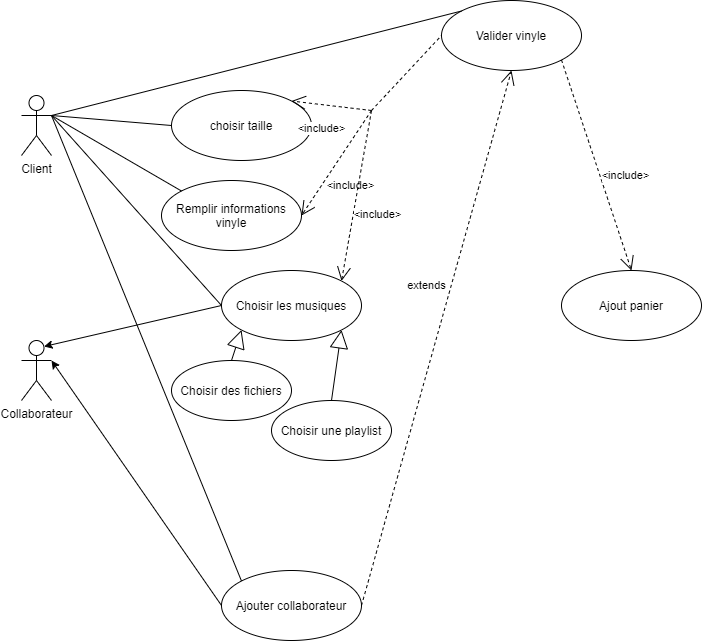

The diagram above was exported from draw.io. Its source (the exported page's mxGraphModel, read from the mxfile embedded in the PNG):
<mxGraphModel dx="1583" dy="627" grid="1" gridSize="10" guides="1" tooltips="1" connect="1" arrows="1" fold="1" page="1" pageScale="1" pageWidth="827" pageHeight="1169" math="0" shadow="0">
  <root>
    <mxCell id="0" />
    <mxCell id="1" parent="0" />
    <mxCell id="jTiFRUwoRtiFpeoOBrdB-14" value="Client" style="shape=umlActor;verticalLabelPosition=bottom;labelBackgroundColor=#ffffff;verticalAlign=top;html=1;" parent="1" vertex="1">
      <mxGeometry x="50" y="355" width="30" height="60" as="geometry" />
    </mxCell>
    <mxCell id="jTiFRUwoRtiFpeoOBrdB-15" value="Collaborateur" style="shape=umlActor;verticalLabelPosition=bottom;labelBackgroundColor=#ffffff;verticalAlign=top;html=1;" parent="1" vertex="1">
      <mxGeometry x="50" y="600" width="30" height="60" as="geometry" />
    </mxCell>
    <mxCell id="jTiFRUwoRtiFpeoOBrdB-16" value="choisir taille" style="ellipse;whiteSpace=wrap;html=1;" parent="1" vertex="1">
      <mxGeometry x="200" y="350" width="140" height="70" as="geometry" />
    </mxCell>
    <mxCell id="jTiFRUwoRtiFpeoOBrdB-17" value="Ajouter collaborateur" style="ellipse;whiteSpace=wrap;html=1;" parent="1" vertex="1">
      <mxGeometry x="250" y="830" width="140" height="70" as="geometry" />
    </mxCell>
    <mxCell id="jTiFRUwoRtiFpeoOBrdB-18" value="Remplir informations vinyle" style="ellipse;whiteSpace=wrap;html=1;" parent="1" vertex="1">
      <mxGeometry x="190" y="440" width="140" height="70" as="geometry" />
    </mxCell>
    <mxCell id="jTiFRUwoRtiFpeoOBrdB-19" value="Choisir les musiques" style="ellipse;whiteSpace=wrap;html=1;" parent="1" vertex="1">
      <mxGeometry x="250" y="530" width="140" height="70" as="geometry" />
    </mxCell>
    <mxCell id="jTiFRUwoRtiFpeoOBrdB-20" value="Valider vinyle" style="ellipse;whiteSpace=wrap;html=1;" parent="1" vertex="1">
      <mxGeometry x="470" y="260" width="140" height="70" as="geometry" />
    </mxCell>
    <mxCell id="jTiFRUwoRtiFpeoOBrdB-21" value="Ajout panier" style="ellipse;whiteSpace=wrap;html=1;" parent="1" vertex="1">
      <mxGeometry x="590" y="530" width="140" height="70" as="geometry" />
    </mxCell>
    <mxCell id="jTiFRUwoRtiFpeoOBrdB-34" value="" style="endArrow=classic;html=1;entryX=1;entryY=0.3333333333333333;entryDx=0;entryDy=0;entryPerimeter=0;exitX=0;exitY=0.5;exitDx=0;exitDy=0;" parent="1" source="jTiFRUwoRtiFpeoOBrdB-17" target="jTiFRUwoRtiFpeoOBrdB-15" edge="1">
      <mxGeometry width="50" height="50" relative="1" as="geometry">
        <mxPoint x="110" y="640" as="sourcePoint" />
        <mxPoint x="80" y="605" as="targetPoint" />
      </mxGeometry>
    </mxCell>
    <mxCell id="jTiFRUwoRtiFpeoOBrdB-36" value="" style="endArrow=none;html=1;entryX=0;entryY=0.5;entryDx=0;entryDy=0;exitX=1;exitY=0.3333333333333333;exitDx=0;exitDy=0;exitPerimeter=0;" parent="1" source="jTiFRUwoRtiFpeoOBrdB-14" target="jTiFRUwoRtiFpeoOBrdB-19" edge="1">
      <mxGeometry width="50" height="50" relative="1" as="geometry">
        <mxPoint x="90" y="635" as="sourcePoint" />
        <mxPoint x="80" y="705" as="targetPoint" />
      </mxGeometry>
    </mxCell>
    <mxCell id="jTiFRUwoRtiFpeoOBrdB-39" value="" style="endArrow=none;html=1;entryX=0;entryY=0.5;entryDx=0;entryDy=0;exitX=1;exitY=0.3333333333333333;exitDx=0;exitDy=0;exitPerimeter=0;" parent="1" source="jTiFRUwoRtiFpeoOBrdB-14" target="jTiFRUwoRtiFpeoOBrdB-16" edge="1">
      <mxGeometry width="50" height="50" relative="1" as="geometry">
        <mxPoint x="80" y="385" as="sourcePoint" />
        <mxPoint x="180" y="355" as="targetPoint" />
        <Array as="points" />
      </mxGeometry>
    </mxCell>
    <mxCell id="jTiFRUwoRtiFpeoOBrdB-42" value="Choisir des fichiers" style="ellipse;whiteSpace=wrap;html=1;" parent="1" vertex="1">
      <mxGeometry x="200" y="620" width="120" height="60" as="geometry" />
    </mxCell>
    <mxCell id="jTiFRUwoRtiFpeoOBrdB-44" value="Choisir une playlist" style="ellipse;whiteSpace=wrap;html=1;" parent="1" vertex="1">
      <mxGeometry x="300" y="660" width="120" height="60" as="geometry" />
    </mxCell>
    <mxCell id="VtkTW7Il2ixYqPTg3Kfa-2" value="" style="endArrow=block;endSize=16;endFill=0;html=1;entryX=0;entryY=1;entryDx=0;entryDy=0;exitX=0.5;exitY=0;exitDx=0;exitDy=0;" edge="1" parent="1" source="jTiFRUwoRtiFpeoOBrdB-42" target="jTiFRUwoRtiFpeoOBrdB-19">
      <mxGeometry width="160" relative="1" as="geometry">
        <mxPoint x="30" y="820" as="sourcePoint" />
        <mxPoint x="190" y="820" as="targetPoint" />
      </mxGeometry>
    </mxCell>
    <mxCell id="VtkTW7Il2ixYqPTg3Kfa-3" value="" style="endArrow=block;endSize=16;endFill=0;html=1;entryX=1;entryY=1;entryDx=0;entryDy=0;exitX=0.5;exitY=0;exitDx=0;exitDy=0;" edge="1" parent="1" source="jTiFRUwoRtiFpeoOBrdB-44" target="jTiFRUwoRtiFpeoOBrdB-19">
      <mxGeometry width="160" relative="1" as="geometry">
        <mxPoint x="260" y="735" as="sourcePoint" />
        <mxPoint x="330.5025253169417" y="669.7487373415292" as="targetPoint" />
      </mxGeometry>
    </mxCell>
    <mxCell id="VtkTW7Il2ixYqPTg3Kfa-5" value="" style="endArrow=none;html=1;entryX=0;entryY=0;entryDx=0;entryDy=0;exitX=1;exitY=0.3333333333333333;exitDx=0;exitDy=0;exitPerimeter=0;" edge="1" parent="1" source="jTiFRUwoRtiFpeoOBrdB-14" target="jTiFRUwoRtiFpeoOBrdB-17">
      <mxGeometry width="50" height="50" relative="1" as="geometry">
        <mxPoint x="90" y="390" as="sourcePoint" />
        <mxPoint x="210" y="395" as="targetPoint" />
        <Array as="points" />
      </mxGeometry>
    </mxCell>
    <mxCell id="VtkTW7Il2ixYqPTg3Kfa-6" value="" style="endArrow=none;html=1;entryX=0;entryY=0;entryDx=0;entryDy=0;exitX=1;exitY=0.3333333333333333;exitDx=0;exitDy=0;exitPerimeter=0;" edge="1" parent="1" source="jTiFRUwoRtiFpeoOBrdB-14" target="jTiFRUwoRtiFpeoOBrdB-18">
      <mxGeometry width="50" height="50" relative="1" as="geometry">
        <mxPoint x="90" y="385" as="sourcePoint" />
        <mxPoint x="210" y="395" as="targetPoint" />
        <Array as="points" />
      </mxGeometry>
    </mxCell>
    <mxCell id="VtkTW7Il2ixYqPTg3Kfa-7" value="&amp;lt;include&amp;gt;" style="endArrow=open;endSize=12;dashed=1;html=1;entryX=1;entryY=0;entryDx=0;entryDy=0;" edge="1" parent="1" target="jTiFRUwoRtiFpeoOBrdB-16">
      <mxGeometry x="0.1712" y="24" width="160" relative="1" as="geometry">
        <mxPoint x="400" y="370" as="sourcePoint" />
        <mxPoint x="500" y="390" as="targetPoint" />
        <mxPoint as="offset" />
      </mxGeometry>
    </mxCell>
    <mxCell id="VtkTW7Il2ixYqPTg3Kfa-8" value="" style="endArrow=none;dashed=1;html=1;entryX=0;entryY=0.5;entryDx=0;entryDy=0;" edge="1" parent="1" target="jTiFRUwoRtiFpeoOBrdB-20">
      <mxGeometry width="50" height="50" relative="1" as="geometry">
        <mxPoint x="400" y="370" as="sourcePoint" />
        <mxPoint x="500" y="290" as="targetPoint" />
      </mxGeometry>
    </mxCell>
    <mxCell id="VtkTW7Il2ixYqPTg3Kfa-9" value="&amp;lt;include&amp;gt;" style="endArrow=open;endSize=12;dashed=1;html=1;entryX=1;entryY=0.5;entryDx=0;entryDy=0;" edge="1" parent="1" target="jTiFRUwoRtiFpeoOBrdB-18">
      <mxGeometry x="0.1712" y="24" width="160" relative="1" as="geometry">
        <mxPoint x="400" y="370" as="sourcePoint" />
        <mxPoint x="329.4974746830583" y="370.25126265847086" as="targetPoint" />
        <mxPoint as="offset" />
      </mxGeometry>
    </mxCell>
    <mxCell id="VtkTW7Il2ixYqPTg3Kfa-10" value="&amp;lt;include&amp;gt;" style="endArrow=open;endSize=12;dashed=1;html=1;entryX=1;entryY=0;entryDx=0;entryDy=0;" edge="1" parent="1" target="jTiFRUwoRtiFpeoOBrdB-19">
      <mxGeometry x="0.1712" y="24" width="160" relative="1" as="geometry">
        <mxPoint x="400" y="370" as="sourcePoint" />
        <mxPoint x="339.4974746830583" y="380.25126265847086" as="targetPoint" />
        <mxPoint as="offset" />
      </mxGeometry>
    </mxCell>
    <mxCell id="VtkTW7Il2ixYqPTg3Kfa-11" value="" style="endArrow=classic;html=1;entryX=0.75;entryY=0.1;entryDx=0;entryDy=0;entryPerimeter=0;exitX=0;exitY=0.5;exitDx=0;exitDy=0;" edge="1" parent="1" source="jTiFRUwoRtiFpeoOBrdB-19" target="jTiFRUwoRtiFpeoOBrdB-15">
      <mxGeometry width="50" height="50" relative="1" as="geometry">
        <mxPoint x="160" y="665" as="sourcePoint" />
        <mxPoint x="90" y="630" as="targetPoint" />
      </mxGeometry>
    </mxCell>
    <mxCell id="VtkTW7Il2ixYqPTg3Kfa-12" value="extends" style="endArrow=open;endSize=12;dashed=1;html=1;entryX=0.5;entryY=1;entryDx=0;entryDy=0;exitX=1;exitY=0.5;exitDx=0;exitDy=0;" edge="1" parent="1" source="jTiFRUwoRtiFpeoOBrdB-17" target="jTiFRUwoRtiFpeoOBrdB-20">
      <mxGeometry x="0.1712" y="24" width="160" relative="1" as="geometry">
        <mxPoint x="410" y="380" as="sourcePoint" />
        <mxPoint x="379.4974746830583" y="550.2512626584709" as="targetPoint" />
        <mxPoint as="offset" />
      </mxGeometry>
    </mxCell>
    <mxCell id="VtkTW7Il2ixYqPTg3Kfa-13" value="&amp;lt;include&amp;gt;" style="endArrow=open;endSize=12;dashed=1;html=1;entryX=0.5;entryY=0;entryDx=0;entryDy=0;exitX=1;exitY=1;exitDx=0;exitDy=0;" edge="1" parent="1" source="jTiFRUwoRtiFpeoOBrdB-20" target="jTiFRUwoRtiFpeoOBrdB-21">
      <mxGeometry x="0.1712" y="24" width="160" relative="1" as="geometry">
        <mxPoint x="740.5" y="320" as="sourcePoint" />
        <mxPoint x="709.9974746830583" y="490.25126265847086" as="targetPoint" />
        <mxPoint as="offset" />
      </mxGeometry>
    </mxCell>
    <mxCell id="VtkTW7Il2ixYqPTg3Kfa-14" value="" style="endArrow=none;html=1;entryX=0;entryY=0;entryDx=0;entryDy=0;exitX=1;exitY=0.3333333333333333;exitDx=0;exitDy=0;exitPerimeter=0;" edge="1" parent="1" source="jTiFRUwoRtiFpeoOBrdB-14" target="jTiFRUwoRtiFpeoOBrdB-20">
      <mxGeometry width="50" height="50" relative="1" as="geometry">
        <mxPoint x="90" y="385" as="sourcePoint" />
        <mxPoint x="210" y="395" as="targetPoint" />
        <Array as="points" />
      </mxGeometry>
    </mxCell>
  </root>
</mxGraphModel>